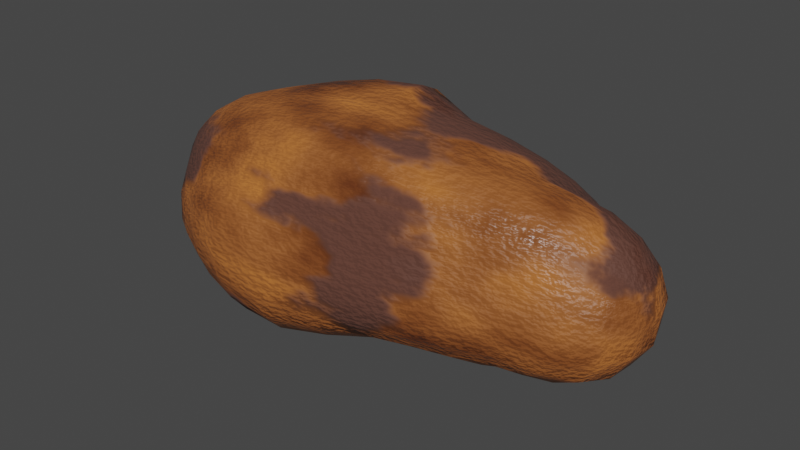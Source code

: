 # Source: Potato.blend  (saved by Blender 2.82.7; exported with 4.5.12 LTS)
import bpy
from mathutils import Matrix  # noqa: F401  (used for matrix-valued properties, if any)

bpy.ops.wm.read_factory_settings(use_empty=True)
scene = bpy.context.scene
scene.name = 'Scene'

# ---- collections
col_collection = bpy.data.collections.new('Collection'); scene.collection.children.link(col_collection)

# ---- images (referenced by path relative to the original .blend; pixels are not part of the script)
import os
ASSET_DIR = os.environ.get("B2B_ASSET_DIR", "")  # directory of the original .blend (textures are referenced by path, not embedded)
HERE = os.path.dirname(os.path.abspath(__file__))  # packed textures are extracted next to this script under _unpacked/

def load_image(name, relpath, width, height, colorspace="sRGB"):
    """Load a texture the original file referenced (path relative to the .blend, or extracted next to this script)."""
    p = next((c for c in (os.path.join(HERE, relpath), os.path.join(ASSET_DIR, relpath)) if relpath and os.path.exists(c)), "")
    if p:
        img = bpy.data.images.load(p, check_existing=True)
        img.name = name
    else:  # same state as the original file: an image datablock whose file is absent (Cycles renders it pink)
        img = bpy.data.images.new(name, width, height)
        img.source = "FILE"
        img.filepath = "//" + (relpath or name)
    img.colorspace_settings.name = colorspace
    return img
img_baking = load_image('Baking', 'PotatoTexture.png', 1024, 1024, 'sRGB')

# ---- materials (node trees are filled in below, after node groups)
mat_potatotexture = bpy.data.materials.new('PotatoTexture')
mat_potatotexture.alpha_threshold = 0.0
mat_potatotexture.line_color = (0.0, 0.0, 0.0, 1.0)

# ---- material node trees
mat_potatotexture.use_nodes = True; mat_potatotexture.node_tree.nodes.clear()
_N = mat_potatotexture.node_tree.nodes; _L = mat_potatotexture.node_tree.links
n0 = _N.new('ShaderNodeBump'); n0.name = 'Bump'; n0.location = (-40, -380)
n0.inputs[0].default_value = 0.2
n0.inputs[1].default_value = 1.0
n0.inputs[2].default_value = 1.0
n1 = _N.new('ShaderNodeBsdfPrincipled'); n1.name = 'Principled BSDF'; n1.location = (300, 320)
n1.distribution = 'GGX'
n1.subsurface_method = 'BURLEY'
n1.inputs[3].default_value = 1.45
n1.inputs[27].default_value = (0.0, 0.0, 0.0, 1.0)
n1.inputs[28].default_value = 1.0
n2 = _N.new('ShaderNodeOutputMaterial'); n2.name = 'Material Output'; n2.location = (620, 300)
n3 = _N.new('ShaderNodeMix'); n3.name = 'Mix.002'; n3.location = (-260, -380)
n3.data_type = 'RGBA'
n4 = _N.new('ShaderNodeMix'); n4.name = 'Mix.003'; n4.location = (-360, -680)
n4.data_type = 'RGBA'
n5 = _N.new('ShaderNodeTexNoise'); n5.name = 'Noise Texture.001'; n5.location = (-1520, -500)
n5.inputs[2].default_value = 2.3
n5.inputs[3].default_value = 5.4
n6 = _N.new('ShaderNodeValToRGB'); n6.name = 'ColorRamp.002'; n6.location = (-1200, -380)
n6.color_ramp.interpolation = 'EASE'
while len(n6.color_ramp.elements) > 1: n6.color_ramp.elements.remove(n6.color_ramp.elements[-1])
n6.color_ramp.elements[0].position = 0.3864; n6.color_ramp.elements[0].color = (0.0, 0.0, 0.0, 1.0)
_e = n6.color_ramp.elements.new(0.4409); _e.color = (1.0, 1.0, 1.0, 1.0)
n7 = _N.new('ShaderNodeTexNoise'); n7.name = 'Noise Texture'; n7.location = (-1800, 360)
n7.inputs[2].default_value = 3.4
n7.inputs[3].default_value = 3.6
n8 = _N.new('ShaderNodeValToRGB'); n8.name = 'ColorRamp'; n8.location = (-1580, 500)
while len(n8.color_ramp.elements) > 1: n8.color_ramp.elements.remove(n8.color_ramp.elements[-1])
n8.color_ramp.elements[0].position = 0.3182; n8.color_ramp.elements[0].color = (0.0, 0.0, 0.0, 1.0)
_e = n8.color_ramp.elements.new(0.6455); _e.color = (1.0, 1.0, 1.0, 1.0)
n9 = _N.new('ShaderNodeInvert'); n9.name = 'Invert'; n9.location = (-1180, 60)
n10 = _N.new('ShaderNodeValToRGB'); n10.name = 'ColorRamp.001'; n10.location = (-880, 40)
while len(n10.color_ramp.elements) > 1: n10.color_ramp.elements.remove(n10.color_ramp.elements[-1])
n10.color_ramp.elements[0].position = 0.03182; n10.color_ramp.elements[0].color = (0.0, 0.0, 0.0, 1.0)
_e = n10.color_ramp.elements.new(0.4773); _e.color = (1.0, 1.0, 1.0, 1.0)
n11 = _N.new('ShaderNodeMix'); n11.name = 'Mix'; n11.location = (-440, 340)
n11.data_type = 'RGBA'
n11.inputs[6].default_value = (0.04387, 0.00909, 0.005991, 1.0)
n11.inputs[7].default_value = (0.5878, 0.1867, 0.04225, 1.0)
n12 = _N.new('ShaderNodeTexNoise'); n12.name = 'Noise Texture.002'; n12.location = (-640, -740)
n12.inputs[2].default_value = 58.3
n12.inputs[3].default_value = 2.1
n13 = _N.new('ShaderNodeMix'); n13.name = 'Mix.001'; n13.location = (-500, 120)
n13.data_type = 'RGBA'
n14 = _N.new('ShaderNodeMix'); n14.name = 'Mix.004'; n14.location = (-40, 300)
n14.data_type = 'RGBA'
n14.inputs[7].default_value = (0.1057, 0.03996, 0.02631, 1.0)
n15 = _N.new('ShaderNodeInvert'); n15.name = 'Invert.002'; n15.location = (-780, -380)
n16 = _N.new('ShaderNodeTexImage'); n16.name = 'Image Texture'; n16.location = (-1580, -180)
n16.image = img_baking
_L.new(n7.outputs[1], n8.inputs[0])
_L.new(n8.outputs[0], n11.inputs[0])
_L.new(n11.outputs[2], n14.inputs[6])
_L.new(n13.outputs[2], n1.inputs[2])
_L.new(n8.outputs[0], n9.inputs[1])
_L.new(n9.outputs[0], n10.inputs[0])
_L.new(n10.outputs[0], n13.inputs[7])
_L.new(n8.outputs[0], n13.inputs[0])
_L.new(n0.outputs[0], n1.inputs[5])
_L.new(n5.outputs[0], n6.inputs[0])
_L.new(n3.outputs[2], n0.inputs[3])
_L.new(n6.outputs[0], n15.inputs[1])
_L.new(n1.outputs[0], n2.inputs[0])
_L.new(n15.outputs[0], n3.inputs[7])
_L.new(n4.outputs[2], n3.inputs[6])
_L.new(n12.outputs[1], n4.inputs[6])
_L.new(n15.outputs[0], n13.inputs[6])
_L.new(n14.outputs[2], n1.inputs[0])
_L.new(n15.outputs[0], n14.inputs[0])
n2.is_active_output = True

# ---- world
world_world = bpy.data.worlds.new('World'); scene.world = world_world
world_world.use_nodes = True; world_world.node_tree.nodes.clear()
_N = world_world.node_tree.nodes; _L = world_world.node_tree.links
n0 = _N.new('ShaderNodeOutputWorld'); n0.name = 'World Output'; n0.location = (300, 300)
n1 = _N.new('ShaderNodeBackground'); n1.name = 'Background'; n1.location = (10, 300)
n1.inputs[0].default_value = (0.05088, 0.05088, 0.05088, 1.0)
_L.new(n1.outputs[0], n0.inputs[0])
n0.is_active_output = True
world_world.color = (0.05088, 0.05088, 0.05088)
world_world.use_sun_shadow = False
world_world.sun_shadow_jitter_overblur = 0.0

# ---- meshes
me_cube = bpy.data.meshes.new('Cube')
me_cube.from_pydata([(0.7989, 0.2869, 0.2869), (0.7989, 0.2869, -0.2869), (0.8118, -0.3147, 0.3147), (0.8113, -0.3137, -0.3137), (-0.6665, 0.2869, 0.2869), (-0.7005, 0.3603, -0.3603), (-0.6665, -0.2869, 0.2869), (-0.7154, -0.3923, -0.3923), (-0.7573, 0.3063, -0.3918), (-0.8226, 0.2246, -0.435), (-0.8732, 0.1215, -0.4751), (-0.8922, 3.26e-09, -0.4904), (-0.8753, -0.1226, -0.4795), (-0.8314, -0.2341, -0.454), (-0.7707, -0.3282, -0.4209), (0.6821, 0.3103, -0.3103), (0.5033, 0.3359, -0.3359), (0.2922, 0.3541, -0.3541), (0.06622, 0.3667, -0.3667), (-0.1661, 0.4075, -0.4075), (-0.3879, 0.4097, -0.4097), (-0.5754, 0.3841, -0.3841), (0.849, 0.304, 0.2402), (0.9031, 0.323, 0.1689), (0.9413, 0.3362, 0.08613), (0.9554, 0.3409, -4.657e-10), (0.9413, 0.3362, -0.08613), (0.9031, 0.323, -0.1689), (0.849, 0.304, -0.2402), (-0.7679, -0.4148, -0.3236), (-0.8185, -0.4261, -0.2202), (-0.8451, -0.4143, -0.106), (-0.8438, -0.3859, -2.328e-09), (-0.8116, -0.342, 0.08761), (-0.7707, -0.323, 0.1689), (-0.7165, -0.304, 0.2402), (0.8604, -0.3286, 0.2587), (0.9129, -0.3441, 0.1794), (0.9529, -0.3613, 0.09251), (0.9758, -0.385, 9.313e-10), (0.9695, -0.3971, -0.1016), (0.9295, -0.3798, -0.1972), (0.8678, -0.3446, -0.2708), (-0.7183, 0.3079, 0.2432), (-0.7875, 0.3592, 0.1869), (-0.8469, 0.4182, 0.107), (-0.8744, 0.4519, -2.328e-09), (-0.8605, 0.4476, -0.1145), (-0.8162, 0.4211, -0.2177), (-0.7553, 0.3877, -0.3032), (0.6889, -0.3297, 0.3297), (0.5033, -0.3359, 0.3359), (0.2922, -0.3541, 0.3541), (0.06622, -0.3609, 0.3609), (-0.1598, -0.3541, 0.3541), (-0.3709, -0.3359, 0.3359), (-0.5497, -0.3103, 0.3103), (0.849, 0.2402, 0.304), (0.9031, 0.1689, 0.323), (0.9413, 0.08613, 0.3362), (0.9721, 4.191e-09, 0.377), (0.9678, -0.1007, 0.3933), (0.9294, -0.1971, 0.3797), (0.868, -0.2711, 0.3451), (-0.5897, -0.4249, -0.4249), (-0.3992, -0.4585, -0.4585), (-0.1729, -0.4649, -0.4649), (0.06622, -0.4242, -0.4242), (0.2942, -0.3704, -0.3704), (0.5044, -0.3407, -0.3407), (0.6882, -0.3276, -0.3276), (-0.7165, -0.2402, 0.304), (-0.7707, -0.1689, 0.323), (-0.8089, -0.08613, 0.3362), (-0.8229, 3.725e-09, 0.3409), (-0.8089, 0.08613, 0.3362), (-0.7707, 0.1689, 0.323), (-0.7165, 0.2402, 0.304), (-0.553, 0.3196, 0.3196), (-0.378, 0.3667, 0.3667), (-0.165, 0.3981, 0.3981), (0.06622, 0.401, 0.401), (0.2922, 0.3541, 0.3541), (0.5033, 0.3359, 0.3359), (0.6821, 0.3103, 0.3103), (0.8613, -0.2602, -0.3305), (0.9179, -0.1847, -0.3548), (0.9576, -0.09507, -0.3713), (0.966, 4.191e-09, -0.3639), (0.9413, 0.08613, -0.3362), (0.9031, 0.1689, -0.323), (0.849, 0.2402, -0.304), (0.7009, 0.2521, 0.3516), (0.5128, 0.2694, 0.3871), (0.2966, 0.2846, 0.4119), (0.06622, 0.3311, 0.4862), (-0.1699, 0.321, 0.4704), (-0.3871, 0.2912, 0.4213), (-0.5685, 0.2521, 0.3516), (0.7355, 0.1771, 0.3814), (0.5326, 0.1882, 0.4243), (0.3062, 0.201, 0.4601), (0.06622, 0.2289, 0.5345), (-0.178, 0.219, 0.5084), (-0.4055, 0.1997, 0.4539), (-0.6031, 0.1771, 0.3814), (0.7637, 0.09067, 0.4001), (0.5507, 0.09638, 0.4473), (0.3142, 0.1013, 0.476), (0.06622, 0.1121, 0.5358), (-0.1843, 0.1069, 0.5076), (-0.4215, 0.0999, 0.4659), (-0.6313, 0.09067, 0.4001), (0.775, 4.366e-09, 0.4066), (0.5584, 1.071e-08, 0.455), (0.3181, 1.263e-08, 0.4845), (0.06622, 1.723e-08, 0.5089), (-0.1857, 1.153e-08, 0.4846), (-0.427, 4.657e-09, 0.4612), (-0.6426, 3.26e-09, 0.4066), (0.7671, -0.09315, 0.4119), (0.5507, -0.09638, 0.4473), (0.3142, -0.1013, 0.476), (0.06622, -0.1035, 0.4857), (-0.1818, -0.1013, 0.476), (-0.4182, -0.09638, 0.4473), (-0.6313, -0.09067, 0.4001), (0.7446, -0.1902, 0.4123), (0.5326, -0.1882, 0.4243), (0.3054, -0.1975, 0.4508), (0.06622, -0.2015, 0.4597), (-0.173, -0.1975, 0.4508), (-0.4002, -0.1882, 0.4243), (-0.6031, -0.1771, 0.3814), (0.7104, -0.2724, 0.3822), (0.5128, -0.2694, 0.3871), (0.2964, -0.2832, 0.4097), (0.06622, -0.2887, 0.4177), (-0.164, -0.2832, 0.4097), (-0.3804, -0.2694, 0.3871), (-0.5685, -0.2521, 0.3516), (0.713, -0.3909, -0.2782), (0.7508, -0.4332, -0.1989), (0.7765, -0.4444, -0.1), (0.7802, -0.4247, 2.328e-10), (0.7637, -0.4001, 0.09067), (0.7362, -0.3839, 0.1782), (0.7049, -0.3644, 0.2605), (0.5195, -0.4212, -0.2911), (0.5422, -0.4774, -0.2088), (0.5591, -0.4959, -0.1056), (0.5621, -0.4767, 0.0), (0.5507, -0.4473, 0.09638), (0.5326, -0.4243, 0.1882), (0.5128, -0.3871, 0.2694), (0.3009, -0.4559, -0.312), (0.3111, -0.5154, -0.2216), (0.319, -0.5352, -0.1118), (0.3206, -0.5154, 3.609e-09), (0.3142, -0.476, 0.1013), (0.3054, -0.4508, 0.1975), (0.2964, -0.4097, 0.2832), (0.06622, -0.5064, -0.3436), (0.06622, -0.5571, -0.2372), (0.06622, -0.5677, -0.1176), (0.06622, -0.5435, 4.657e-09), (0.06622, -0.4866, 0.1037), (0.06622, -0.4597, 0.2015), (0.06622, -0.4177, 0.2887), (-0.1775, -0.5484, -0.3697), (-0.1857, -0.5963, -0.2517), (-0.1922, -0.6041, -0.1239), (-0.1934, -0.5804, 3.667e-09), (-0.1854, -0.521, 0.1093), (-0.173, -0.4508, 0.1975), (-0.164, -0.4097, 0.2832), (-0.4096, -0.5367, -0.3647), (-0.4285, -0.5812, -0.2491), (-0.4429, -0.59, -0.1233), (-0.4455, -0.5703, -2.328e-09), (-0.4301, -0.5158, 0.1093), (-0.4023, -0.4357, 0.1926), (-0.3804, -0.3871, 0.2694), (-0.6093, -0.4841, -0.3402), (-0.6419, -0.5126, -0.2324), (-0.6634, -0.5113, -0.1141), (-0.666, -0.4884, -3.783e-09), (-0.6433, -0.4416, 0.09942), (-0.6031, -0.3814, 0.1771), (-0.5685, -0.3516, 0.2521), (-0.8893, -0.3387, -0.3387), (-0.9586, -0.3365, -0.2238), (-0.981, -0.3101, -0.1018), (-0.9706, -0.2776, -1.63e-09), (-0.9426, -0.2585, 0.08434), (-0.8965, -0.2511, 0.1674), (-0.8222, -0.2423, 0.2423), (-0.9765, -0.2401, -0.3611), (-1.048, -0.224, -0.224), (-1.056, -0.1909, -0.09367), (-1.05, -0.1739, 0.0), (-1.033, -0.1726, 0.08442), (-0.983, -0.1698, 0.1698), (-0.8965, -0.1674, 0.2511), (-1.028, -0.1233, -0.3736), (-1.09, -0.1075, -0.2181), (-1.084, -0.08514, -0.08514), (-1.1, -0.08566, 5.472e-09), (-1.084, -0.08514, 0.08514), (-1.033, -0.08442, 0.1726), (-0.9426, -0.08434, 0.2585), (-1.048, 3.085e-09, -0.3803), (-1.104, 4.657e-10, -0.2165), (-1.1, -5.18e-09, -0.08566), (-1.116, -6.054e-09, 6.519e-09), (-1.1, -3.958e-09, 0.08566), (-1.05, 0.0, 0.1739), (-0.9584, -1.339e-09, 0.2613), (-1.031, 0.1244, -0.3769), (-1.098, 0.1107, -0.2245), (-1.09, 0.08706, -0.08706), (-1.1, 0.08566, 3.667e-09), (-1.084, 0.08514, 0.08514), (-1.033, 0.08442, 0.1726), (-0.9426, 0.08434, 0.2585), (-0.9734, 0.2373, -0.3569), (-1.056, 0.2314, -0.2314), (-1.079, 0.2094, -0.103), (-1.067, 0.1873, -2.328e-09), (-1.033, 0.1726, 0.08442), (-0.983, 0.1698, 0.1698), (-0.8965, 0.1674, 0.2511), (-0.8813, 0.3271, -0.3271), (-0.9652, 0.3455, -0.2298), (-1.009, 0.3475, -0.1144), (-1.015, 0.3363, -3.783e-09), (-0.9786, 0.3069, 0.1007), (-0.9054, 0.2633, 0.1755), (-0.8222, 0.2423, 0.2423), (-0.596, 0.3113, -0.4407), (-0.3978, 0.3261, -0.4761), (-0.1702, 0.3232, -0.4739), (0.06622, 0.2895, -0.4189), (0.2964, 0.2832, -0.4097), (0.5128, 0.2694, -0.3871), (0.7009, 0.2521, -0.3516), (-0.6339, 0.2211, -0.4859), (-0.4187, 0.2281, -0.5271), (-0.1799, 0.2272, -0.5304), (0.06622, 0.2038, -0.4661), (0.3054, 0.1975, -0.4508), (0.5326, 0.1882, -0.4243), (0.7355, 0.1771, -0.3814), (-0.6663, 0.1162, -0.5214), (-0.4383, 0.1183, -0.5633), (-0.1897, 0.1184, -0.5728), (0.06622, 0.1066, -0.5039), (0.3142, 0.1013, -0.476), (0.5507, 0.09638, -0.4473), (0.7637, 0.09067, -0.4001), (-0.6799, 6.228e-09, -0.5368), (-0.447, 6.985e-09, -0.5791), (-0.1942, 1.263e-08, -0.5908), (0.06622, 1.35e-08, -0.5204), (0.3181, 1.153e-08, -0.4845), (0.5584, 4.657e-09, -0.455), (0.775, 3.318e-09, -0.4066), (-0.6695, -0.1185, -0.5322), (-0.4406, -0.1208, -0.5768), (-0.1909, -0.121, -0.5873), (0.06622, -0.1091, -0.5183), (0.3142, -0.1013, -0.476), (0.5507, -0.09638, -0.4473), (0.7637, -0.09067, -0.4001), (-0.6425, -0.2333, -0.5148), (-0.4248, -0.2411, -0.5606), (-0.1833, -0.2417, -0.5693), (0.06622, -0.2181, -0.5051), (0.3054, -0.1975, -0.4508), (0.5326, -0.1882, -0.4243), (0.7355, -0.1771, -0.3814), (-0.6083, -0.338, -0.4807), (-0.407, -0.3561, -0.5232), (-0.1758, -0.3586, -0.5306), (0.06622, -0.3247, -0.4759), (0.2964, -0.2832, -0.4097), (0.5128, -0.2694, -0.3871), (0.7014, -0.253, -0.353), (0.9546, 0.2423, -0.2423), (1.029, 0.2511, -0.1674), (1.083, 0.2697, -0.08815), (1.097, 0.2702, -3.842e-09), (1.075, 0.2585, 0.08434), (1.029, 0.2511, 0.1674), (0.9546, 0.2423, 0.2423), (1.037, 0.1751, -0.2627), (1.156, 0.2041, -0.2041), (1.232, 0.2256, -0.1113), (1.252, 0.229, -1.024e-08), (1.217, 0.214, 0.1054), (1.141, 0.191, 0.191), (1.029, 0.1674, 0.2511), (1.115, 0.1025, -0.3123), (1.254, 0.1202, -0.2432), (1.339, 0.1316, -0.1316), (1.358, 0.1322, -7.625e-09), (1.318, 0.1235, 0.1235), (1.232, 0.1115, 0.226), (1.105, 0.09796, 0.2988), (1.154, 4.366e-09, -0.3455), (1.298, 1.071e-08, -0.2654), (1.382, 8.906e-09, -0.1411), (1.398, 1.35e-08, -6.985e-09), (1.357, 7.8e-09, 0.1316), (1.273, 4.657e-09, 0.2457), (1.144, 3.318e-09, 0.3318), (1.142, -0.1149, -0.349), (1.283, -0.1322, -0.2669), (1.364, -0.1412, -0.1412), (1.378, -0.1397, -5.472e-09), (1.34, -0.1319, 0.1319), (1.261, -0.1232, 0.2492), (1.136, -0.1122, 0.341), (1.085, -0.218, -0.3276), (1.213, -0.2515, -0.2515), (1.288, -0.2705, -0.134), (1.301, -0.2677, -6.519e-09), (1.265, -0.2523, 0.1248), (1.193, -0.2352, 0.2352), (1.081, -0.2151, 0.3233), (0.9901, -0.2933, -0.2933), (1.089, -0.3341, -0.2222), (1.149, -0.358, -0.118), (1.159, -0.3526, -1.979e-09), (1.129, -0.3312, 0.1089), (1.071, -0.3095, 0.206), (0.9856, -0.2868, 0.2868), (-0.5948, 0.437, -0.3089), (-0.6308, 0.4753, -0.2166), (-0.6605, 0.5013, -0.112), (-0.6721, 0.5096, -1.63e-09), (-0.6556, 0.4841, 0.1084), (-0.6182, 0.4325, 0.1986), (-0.5761, 0.3764, 0.2685), (-0.3977, 0.4759, -0.326), (-0.4179, 0.5226, -0.2263), (-0.4359, 0.5494, -0.1156), (-0.4428, 0.5543, 0.0), (-0.4323, 0.5286, 0.1117), (-0.4105, 0.4812, 0.2103), (-0.3882, 0.427, 0.2948), (-0.171, 0.4814, -0.3279), (-0.1808, 0.5405, -0.231), (-0.1899, 0.575, -0.1188), (-0.1929, 0.5752, 5.413e-09), (-0.1872, 0.542, 0.113), (-0.177, 0.4969, 0.2147), (-0.168, 0.4513, 0.3091), (0.06622, 0.4398, -0.3024), (0.06622, 0.5041, -0.2177), (0.06622, 0.544, -0.1135), (0.06622, 0.5433, 6.054e-09), (0.06622, 0.5094, 0.1076), (0.06622, 0.4726, 0.2062), (0.06622, 0.4409, 0.3031), (0.2964, 0.4097, -0.2832), (0.3054, 0.4508, -0.1975), (0.3142, 0.476, -0.1013), (0.3181, 0.4845, 1.979e-09), (0.3142, 0.476, 0.1013), (0.3054, 0.4508, 0.1975), (0.2964, 0.4097, 0.2832), (0.5128, 0.3871, -0.2694), (0.5326, 0.4243, -0.1882), (0.5507, 0.4473, -0.09638), (0.5584, 0.455, -2.794e-09), (0.5507, 0.4473, 0.09638), (0.5326, 0.4243, 0.1882), (0.5128, 0.3871, 0.2694), (0.7009, 0.3516, -0.2521), (0.7355, 0.3814, -0.1771), (0.7637, 0.4001, -0.09067), (0.775, 0.4066, -2.154e-09), (0.7637, 0.4001, 0.09067), (0.7355, 0.3814, 0.1771), (0.7009, 0.3516, 0.2521)], [], [(92, 93, 100, 99), (93, 94, 101, 100), (94, 95, 102, 101), (95, 96, 103, 102), (96, 97, 104, 103), (97, 98, 105, 104), (99, 100, 107, 106), (100, 101, 108, 107), (101, 102, 109, 108), (102, 103, 110, 109), (103, 104, 111, 110), (104, 105, 112, 111), (106, 107, 114, 113), (107, 108, 115, 114), (108, 109, 116, 115), (109, 110, 117, 116), (110, 111, 118, 117), (111, 112, 119, 118), (113, 114, 121, 120), (114, 115, 122, 121), (115, 116, 123, 122), (116, 117, 124, 123), (117, 118, 125, 124), (118, 119, 126, 125), (120, 121, 128, 127), (121, 122, 129, 128), (122, 123, 130, 129), (123, 124, 131, 130), (124, 125, 132, 131), (125, 126, 133, 132), (127, 128, 135, 134), (128, 129, 136, 135), (129, 130, 137, 136), (130, 131, 138, 137), (131, 132, 139, 138), (132, 133, 140, 139), (0, 84, 92, 57), (84, 83, 93, 92), (83, 82, 94, 93), (82, 81, 95, 94), (81, 80, 96, 95), (80, 79, 97, 96), (79, 78, 98, 97), (78, 4, 77, 98), (98, 77, 76, 105), (105, 76, 75, 112), (112, 75, 74, 119), (119, 74, 73, 126), (126, 73, 72, 133), (133, 72, 71, 140), (140, 71, 6, 56), (139, 140, 56, 55), (138, 139, 55, 54), (137, 138, 54, 53), (136, 137, 53, 52), (135, 136, 52, 51), (134, 135, 51, 50), (63, 134, 50, 2), (62, 127, 134, 63), (61, 120, 127, 62), (60, 113, 120, 61), (59, 106, 113, 60), (58, 99, 106, 59), (57, 92, 99, 58), (141, 142, 149, 148), (142, 143, 150, 149), (143, 144, 151, 150), (144, 145, 152, 151), (145, 146, 153, 152), (146, 147, 154, 153), (148, 149, 156, 155), (149, 150, 157, 156), (150, 151, 158, 157), (151, 152, 159, 158), (152, 153, 160, 159), (153, 154, 161, 160), (155, 156, 163, 162), (156, 157, 164, 163), (157, 158, 165, 164), (158, 159, 166, 165), (159, 160, 167, 166), (160, 161, 168, 167), (162, 163, 170, 169), (163, 164, 171, 170), (164, 165, 172, 171), (165, 166, 173, 172), (166, 167, 174, 173), (167, 168, 175, 174), (169, 170, 177, 176), (170, 171, 178, 177), (171, 172, 179, 178), (172, 173, 180, 179), (173, 174, 181, 180), (174, 175, 182, 181), (176, 177, 184, 183), (177, 178, 185, 184), (178, 179, 186, 185), (179, 180, 187, 186), (180, 181, 188, 187), (181, 182, 189, 188), (3, 42, 141, 70), (42, 41, 142, 141), (41, 40, 143, 142), (40, 39, 144, 143), (39, 38, 145, 144), (38, 37, 146, 145), (37, 36, 147, 146), (36, 2, 50, 147), (147, 50, 51, 154), (154, 51, 52, 161), (161, 52, 53, 168), (168, 53, 54, 175), (175, 54, 55, 182), (182, 55, 56, 189), (189, 56, 6, 35), (188, 189, 35, 34), (187, 188, 34, 33), (186, 187, 33, 32), (185, 186, 32, 31), (184, 185, 31, 30), (183, 184, 30, 29), (64, 183, 29, 7), (65, 176, 183, 64), (66, 169, 176, 65), (67, 162, 169, 66), (68, 155, 162, 67), (69, 148, 155, 68), (70, 141, 148, 69), (190, 191, 198, 197), (191, 192, 199, 198), (192, 193, 200, 199), (193, 194, 201, 200), (194, 195, 202, 201), (195, 196, 203, 202), (197, 198, 205, 204), (198, 199, 206, 205), (199, 200, 207, 206), (200, 201, 208, 207), (201, 202, 209, 208), (202, 203, 210, 209), (204, 205, 212, 211), (205, 206, 213, 212), (206, 207, 214, 213), (207, 208, 215, 214), (208, 209, 216, 215), (209, 210, 217, 216), (211, 212, 219, 218), (212, 213, 220, 219), (213, 214, 221, 220), (214, 215, 222, 221), (215, 216, 223, 222), (216, 217, 224, 223), (218, 219, 226, 225), (219, 220, 227, 226), (220, 221, 228, 227), (221, 222, 229, 228), (222, 223, 230, 229), (223, 224, 231, 230), (225, 226, 233, 232), (226, 227, 234, 233), (227, 228, 235, 234), (228, 229, 236, 235), (229, 230, 237, 236), (230, 231, 238, 237), (7, 29, 190, 14), (29, 30, 191, 190), (30, 31, 192, 191), (31, 32, 193, 192), (32, 33, 194, 193), (33, 34, 195, 194), (34, 35, 196, 195), (35, 6, 71, 196), (196, 71, 72, 203), (203, 72, 73, 210), (210, 73, 74, 217), (217, 74, 75, 224), (224, 75, 76, 231), (231, 76, 77, 238), (238, 77, 4, 43), (237, 238, 43, 44), (236, 237, 44, 45), (235, 236, 45, 46), (234, 235, 46, 47), (233, 234, 47, 48), (232, 233, 48, 49), (8, 232, 49, 5), (9, 225, 232, 8), (10, 218, 225, 9), (11, 211, 218, 10), (12, 204, 211, 11), (13, 197, 204, 12), (14, 190, 197, 13), (239, 240, 247, 246), (240, 241, 248, 247), (241, 242, 249, 248), (242, 243, 250, 249), (243, 244, 251, 250), (244, 245, 252, 251), (246, 247, 254, 253), (247, 248, 255, 254), (248, 249, 256, 255), (249, 250, 257, 256), (250, 251, 258, 257), (251, 252, 259, 258), (253, 254, 261, 260), (254, 255, 262, 261), (255, 256, 263, 262), (256, 257, 264, 263), (257, 258, 265, 264), (258, 259, 266, 265), (260, 261, 268, 267), (261, 262, 269, 268), (262, 263, 270, 269), (263, 264, 271, 270), (264, 265, 272, 271), (265, 266, 273, 272), (267, 268, 275, 274), (268, 269, 276, 275), (269, 270, 277, 276), (270, 271, 278, 277), (271, 272, 279, 278), (272, 273, 280, 279), (274, 275, 282, 281), (275, 276, 283, 282), (276, 277, 284, 283), (277, 278, 285, 284), (278, 279, 286, 285), (279, 280, 287, 286), (5, 21, 239, 8), (21, 20, 240, 239), (20, 19, 241, 240), (19, 18, 242, 241), (18, 17, 243, 242), (17, 16, 244, 243), (16, 15, 245, 244), (15, 1, 91, 245), (245, 91, 90, 252), (252, 90, 89, 259), (259, 89, 88, 266), (266, 88, 87, 273), (273, 87, 86, 280), (280, 86, 85, 287), (287, 85, 3, 70), (286, 287, 70, 69), (285, 286, 69, 68), (284, 285, 68, 67), (283, 284, 67, 66), (282, 283, 66, 65), (281, 282, 65, 64), (14, 281, 64, 7), (13, 274, 281, 14), (12, 267, 274, 13), (11, 260, 267, 12), (10, 253, 260, 11), (9, 246, 253, 10), (8, 239, 246, 9), (288, 289, 296, 295), (289, 290, 297, 296), (290, 291, 298, 297), (291, 292, 299, 298), (292, 293, 300, 299), (293, 294, 301, 300), (295, 296, 303, 302), (296, 297, 304, 303), (297, 298, 305, 304), (298, 299, 306, 305), (299, 300, 307, 306), (300, 301, 308, 307), (302, 303, 310, 309), (303, 304, 311, 310), (304, 305, 312, 311), (305, 306, 313, 312), (306, 307, 314, 313), (307, 308, 315, 314), (309, 310, 317, 316), (310, 311, 318, 317), (311, 312, 319, 318), (312, 313, 320, 319), (313, 314, 321, 320), (314, 315, 322, 321), (316, 317, 324, 323), (317, 318, 325, 324), (318, 319, 326, 325), (319, 320, 327, 326), (320, 321, 328, 327), (321, 322, 329, 328), (323, 324, 331, 330), (324, 325, 332, 331), (325, 326, 333, 332), (326, 327, 334, 333), (327, 328, 335, 334), (328, 329, 336, 335), (1, 28, 288, 91), (28, 27, 289, 288), (27, 26, 290, 289), (26, 25, 291, 290), (25, 24, 292, 291), (24, 23, 293, 292), (23, 22, 294, 293), (22, 0, 57, 294), (294, 57, 58, 301), (301, 58, 59, 308), (308, 59, 60, 315), (315, 60, 61, 322), (322, 61, 62, 329), (329, 62, 63, 336), (336, 63, 2, 36), (335, 336, 36, 37), (334, 335, 37, 38), (333, 334, 38, 39), (332, 333, 39, 40), (331, 332, 40, 41), (330, 331, 41, 42), (85, 330, 42, 3), (86, 323, 330, 85), (87, 316, 323, 86), (88, 309, 316, 87), (89, 302, 309, 88), (90, 295, 302, 89), (91, 288, 295, 90), (337, 338, 345, 344), (338, 339, 346, 345), (339, 340, 347, 346), (340, 341, 348, 347), (341, 342, 349, 348), (342, 343, 350, 349), (344, 345, 352, 351), (345, 346, 353, 352), (346, 347, 354, 353), (347, 348, 355, 354), (348, 349, 356, 355), (349, 350, 357, 356), (351, 352, 359, 358), (352, 353, 360, 359), (353, 354, 361, 360), (354, 355, 362, 361), (355, 356, 363, 362), (356, 357, 364, 363), (358, 359, 366, 365), (359, 360, 367, 366), (360, 361, 368, 367), (361, 362, 369, 368), (362, 363, 370, 369), (363, 364, 371, 370), (365, 366, 373, 372), (366, 367, 374, 373), (367, 368, 375, 374), (368, 369, 376, 375), (369, 370, 377, 376), (370, 371, 378, 377), (372, 373, 380, 379), (373, 374, 381, 380), (374, 375, 382, 381), (375, 376, 383, 382), (376, 377, 384, 383), (377, 378, 385, 384), (5, 49, 337, 21), (49, 48, 338, 337), (48, 47, 339, 338), (47, 46, 340, 339), (46, 45, 341, 340), (45, 44, 342, 341), (44, 43, 343, 342), (43, 4, 78, 343), (343, 78, 79, 350), (350, 79, 80, 357), (357, 80, 81, 364), (364, 81, 82, 371), (371, 82, 83, 378), (378, 83, 84, 385), (385, 84, 0, 22), (384, 385, 22, 23), (383, 384, 23, 24), (382, 383, 24, 25), (381, 382, 25, 26), (380, 381, 26, 27), (379, 380, 27, 28), (15, 379, 28, 1), (16, 372, 379, 15), (17, 365, 372, 16), (18, 358, 365, 17), (19, 351, 358, 18), (20, 344, 351, 19), (21, 337, 344, 20)])
me_cube.polygons.foreach_set('use_smooth', [True] * 384)
_uv = me_cube.uv_layers.new(name='UVMap')
_uv.uv.foreach_set('vector', [0.8497, 0.8673, 0.905, 0.8845, 0.8912, 0.909, 0.8318, 0.8867, 0.905, 0.8845, 0.9711, 0.9015, 0.9601, 0.9306, 0.8912, 0.909, 0.4485, 0.976, 0.4454, 0.8976, 0.4782, 0.8956, 0.4825, 0.9765, 0.4454, 0.8976, 0.4398, 0.8304, 0.4714, 0.8231, 0.4782, 0.8956, 0.4398, 0.8304, 0.4298, 0.7657, 0.457, 0.753, 0.4714, 0.8231, 0.4298, 0.7657, 0.4154, 0.7084, 0.4359, 0.6904, 0.457, 0.753, 0.8318, 0.8867, 0.8912, 0.909, 0.8759, 0.9349, 0.8132, 0.9084, 0.8912, 0.909, 0.9601, 0.9306, 0.9471, 0.9603, 0.8759, 0.9349, 0.4825, 0.9765, 0.4782, 0.8956, 0.5142, 0.8938, 0.5177, 0.9783, 0.4782, 0.8956, 0.4714, 0.8231, 0.5054, 0.8138, 0.5142, 0.8938, 0.4714, 0.8231, 0.457, 0.753, 0.4858, 0.7381, 0.5054, 0.8138, 0.457, 0.753, 0.4359, 0.6904, 0.4588, 0.6708, 0.4858, 0.7381, 0.8132, 0.9084, 0.8759, 0.9349, 0.8621, 0.9625, 0.7975, 0.9327, 0.8759, 0.9349, 0.9471, 0.9603, 0.9345, 0.9905, 0.8621, 0.9625, 0.5177, 0.9783, 0.5142, 0.8938, 0.553, 0.8917, 0.553, 0.9794, 0.5142, 0.8938, 0.5054, 0.8138, 0.541, 0.8048, 0.553, 0.8917, 0.5054, 0.8138, 0.4858, 0.7381, 0.5168, 0.7243, 0.541, 0.8048, 0.4858, 0.7381, 0.4588, 0.6708, 0.485, 0.6533, 0.5168, 0.7243, 0.7324, 0.0606, 0.8024, 0.03447, 0.815, 0.06428, 0.7473, 0.08785, 0.8024, 0.03447, 0.8798, 0.009489, 0.8911, 0.04171, 0.815, 0.06428, 0.0001876, 0.4708, 0.006435, 0.3843, 0.0424, 0.3886, 0.03504, 0.4723, 0.006435, 0.3843, 0.02084, 0.2983, 0.05428, 0.3066, 0.0424, 0.3886, 0.02084, 0.2983, 0.04236, 0.2176, 0.07288, 0.2304, 0.05428, 0.3066, 0.04236, 0.2176, 0.07265, 0.1468, 0.09869, 0.1638, 0.07288, 0.2304, 0.7473, 0.08785, 0.815, 0.06428, 0.8296, 0.09247, 0.7655, 0.1136, 0.815, 0.06428, 0.8911, 0.04171, 0.9029, 0.07302, 0.8296, 0.09247, 0.03504, 0.4723, 0.0424, 0.3886, 0.07599, 0.3923, 0.06924, 0.4722, 0.0424, 0.3886, 0.05428, 0.3066, 0.08566, 0.3153, 0.07599, 0.3923, 0.05428, 0.3066, 0.07288, 0.2304, 0.1006, 0.2444, 0.08566, 0.3153, 0.07288, 0.2304, 0.09869, 0.1638, 0.1213, 0.1831, 0.1006, 0.2444, 0.7655, 0.1136, 0.8296, 0.09247, 0.8431, 0.1192, 0.7836, 0.1358, 0.8296, 0.09247, 0.9029, 0.07302, 0.9132, 0.1032, 0.8431, 0.1192, 0.06924, 0.4722, 0.07599, 0.3923, 0.1075, 0.3952, 0.102, 0.4716, 0.07599, 0.3923, 0.08566, 0.3153, 0.1149, 0.3227, 0.1075, 0.3952, 0.08566, 0.3153, 0.1006, 0.2444, 0.1261, 0.2567, 0.1149, 0.3227, 0.1006, 0.2444, 0.1213, 0.1831, 0.1413, 0.201, 0.1261, 0.2567, 0.8263, 0.8397, 0.8608, 0.8483, 0.8497, 0.8673, 0.8075, 0.8485, 0.8608, 0.8483, 0.914, 0.8603, 0.905, 0.8845, 0.8497, 0.8673, 0.914, 0.8603, 0.9787, 0.8736, 0.9711, 0.9015, 0.905, 0.8845, 0.4171, 0.9758, 0.4139, 0.9007, 0.4454, 0.8976, 0.4485, 0.976, 0.4139, 0.9007, 0.4095, 0.8346, 0.4398, 0.8304, 0.4454, 0.8976, 0.4095, 0.8346, 0.4034, 0.7729, 0.4298, 0.7657, 0.4398, 0.8304, 0.4034, 0.7729, 0.3954, 0.7193, 0.4154, 0.7084, 0.4298, 0.7657, 0.3954, 0.7193, 0.3878, 0.6845, 0.3966, 0.6657, 0.4154, 0.7084, 0.4154, 0.7084, 0.3966, 0.6657, 0.4101, 0.6413, 0.4359, 0.6904, 0.4359, 0.6904, 0.4101, 0.6413, 0.4271, 0.6171, 0.4588, 0.6708, 0.4588, 0.6708, 0.4271, 0.6171, 0.4485, 0.5958, 0.485, 0.6533, 0.07265, 0.1468, 0.1086, 0.08966, 0.1299, 0.1107, 0.09869, 0.1638, 0.09869, 0.1638, 0.1299, 0.1107, 0.1468, 0.1347, 0.1213, 0.1831, 0.1213, 0.1831, 0.1468, 0.1347, 0.1602, 0.1589, 0.1413, 0.201, 0.1413, 0.201, 0.1602, 0.1589, 0.1688, 0.1777, 0.1603, 0.2117, 0.1261, 0.2567, 0.1413, 0.201, 0.1603, 0.2117, 0.1504, 0.2642, 0.1149, 0.3227, 0.1261, 0.2567, 0.1504, 0.2642, 0.1423, 0.3273, 0.1075, 0.3952, 0.1149, 0.3227, 0.1423, 0.3273, 0.1369, 0.3973, 0.102, 0.4716, 0.1075, 0.3952, 0.1369, 0.3973, 0.1329, 0.4722, 0.8431, 0.1192, 0.9132, 0.1032, 0.9205, 0.1323, 0.852, 0.1451, 0.7836, 0.1358, 0.8431, 0.1192, 0.852, 0.1451, 0.7955, 0.157, 0.7399, 0.1549, 0.7836, 0.1358, 0.7955, 0.157, 0.7598, 0.1655, 0.7149, 0.1386, 0.7655, 0.1136, 0.7836, 0.1358, 0.7399, 0.1549, 0.6914, 0.1177, 0.7473, 0.08785, 0.7655, 0.1136, 0.7149, 0.1386, 0.6721, 0.09071, 0.7324, 0.0606, 0.7473, 0.08785, 0.6914, 0.1177, 0.761, 0.8801, 0.8132, 0.9084, 0.7975, 0.9327, 0.7395, 0.9043, 0.7837, 0.8624, 0.8318, 0.8867, 0.8132, 0.9084, 0.761, 0.8801, 0.8075, 0.8485, 0.8497, 0.8673, 0.8318, 0.8867, 0.7837, 0.8624, 0.7896, 0.3489, 0.7844, 0.3203, 0.8488, 0.3286, 0.8493, 0.3609, 0.7844, 0.3203, 0.7798, 0.2904, 0.8469, 0.2955, 0.8488, 0.3286, 0.7798, 0.2904, 0.7787, 0.2607, 0.8459, 0.2624, 0.8469, 0.2955, 0.7787, 0.2607, 0.782, 0.2331, 0.8478, 0.2309, 0.8459, 0.2624, 0.782, 0.2331, 0.7881, 0.2065, 0.8511, 0.201, 0.8478, 0.2309, 0.7881, 0.2065, 0.7947, 0.1806, 0.8537, 0.1721, 0.8511, 0.201, 0.8493, 0.3609, 0.8488, 0.3286, 0.9239, 0.3386, 0.9204, 0.3747, 0.8488, 0.3286, 0.8469, 0.2955, 0.9249, 0.3013, 0.9239, 0.3386, 0.8469, 0.2955, 0.8459, 0.2624, 0.9246, 0.2634, 0.9249, 0.3013, 0.8459, 0.2624, 0.8478, 0.2309, 0.9245, 0.2271, 0.9246, 0.2634, 0.8478, 0.2309, 0.8511, 0.201, 0.9249, 0.1939, 0.9245, 0.2271, 0.8511, 0.201, 0.8537, 0.1721, 0.924, 0.1621, 0.9249, 0.1939, 0.3814, 0.4678, 0.344, 0.4733, 0.3379, 0.3925, 0.3735, 0.3888, 0.344, 0.4733, 0.3057, 0.4786, 0.3015, 0.3957, 0.3379, 0.3925, 0.3057, 0.4786, 0.2669, 0.4814, 0.2646, 0.3981, 0.3015, 0.3957, 0.2669, 0.4814, 0.2298, 0.4807, 0.228, 0.3999, 0.2646, 0.3981, 0.2298, 0.4807, 0.1961, 0.4782, 0.1963, 0.3999, 0.228, 0.3999, 0.1961, 0.4782, 0.1637, 0.4748, 0.1659, 0.399, 0.1963, 0.3999, 0.3735, 0.3888, 0.3379, 0.3925, 0.3325, 0.32, 0.3658, 0.3186, 0.3379, 0.3925, 0.3015, 0.3957, 0.2986, 0.3211, 0.3325, 0.32, 0.3015, 0.3957, 0.2646, 0.3981, 0.2647, 0.3221, 0.2986, 0.3211, 0.2646, 0.3981, 0.228, 0.3999, 0.2303, 0.3244, 0.2647, 0.3221, 0.228, 0.3999, 0.1963, 0.3999, 0.1979, 0.3272, 0.2303, 0.3244, 0.1963, 0.3999, 0.1659, 0.399, 0.1696, 0.3284, 0.1979, 0.3272, 0.3658, 0.3186, 0.3325, 0.32, 0.327, 0.2589, 0.3582, 0.2598, 0.3325, 0.32, 0.2986, 0.3211, 0.2958, 0.2571, 0.327, 0.2589, 0.2986, 0.3211, 0.2647, 0.3221, 0.2647, 0.2562, 0.2958, 0.2571, 0.2647, 0.3221, 0.2303, 0.3244, 0.2332, 0.258, 0.2647, 0.2562, 0.2303, 0.3244, 0.1979, 0.3272, 0.2013, 0.2613, 0.2332, 0.258, 0.1979, 0.3272, 0.1696, 0.3284, 0.1751, 0.2646, 0.2013, 0.2613, 0.3582, 0.2598, 0.327, 0.2589, 0.3214, 0.2036, 0.3503, 0.208, 0.327, 0.2589, 0.2958, 0.2571, 0.2917, 0.1992, 0.3214, 0.2036, 0.2958, 0.2571, 0.2647, 0.2562, 0.2622, 0.1971, 0.2917, 0.1992, 0.2647, 0.2562, 0.2332, 0.258, 0.2331, 0.1987, 0.2622, 0.1971, 0.2332, 0.258, 0.2013, 0.2613, 0.2049, 0.2035, 0.2331, 0.1987, 0.2013, 0.2613, 0.1751, 0.2646, 0.1814, 0.2102, 0.2049, 0.2035, 0.7531, 0.3628, 0.7417, 0.3428, 0.7896, 0.3489, 0.7893, 0.3746, 0.7417, 0.3428, 0.7306, 0.3156, 0.7844, 0.3203, 0.7896, 0.3489, 0.7306, 0.3156, 0.7238, 0.2873, 0.7798, 0.2904, 0.7844, 0.3203, 0.7238, 0.2873, 0.7228, 0.2596, 0.7787, 0.2607, 0.7798, 0.2904, 0.7228, 0.2596, 0.7275, 0.2335, 0.782, 0.2331, 0.7787, 0.2607, 0.7275, 0.2335, 0.7362, 0.2083, 0.7881, 0.2065, 0.782, 0.2331, 0.7362, 0.2083, 0.7482, 0.1839, 0.7947, 0.1806, 0.7881, 0.2065, 0.7482, 0.1839, 0.7598, 0.1655, 0.7955, 0.157, 0.7947, 0.1806, 0.7947, 0.1806, 0.7955, 0.157, 0.852, 0.1451, 0.8537, 0.1721, 0.8537, 0.1721, 0.852, 0.1451, 0.9205, 0.1323, 0.924, 0.1621, 0.1637, 0.4748, 0.1329, 0.4722, 0.1369, 0.3973, 0.1659, 0.399, 0.1659, 0.399, 0.1369, 0.3973, 0.1423, 0.3273, 0.1696, 0.3284, 0.1696, 0.3284, 0.1423, 0.3273, 0.1504, 0.2642, 0.1751, 0.2646, 0.1751, 0.2646, 0.1504, 0.2642, 0.1603, 0.2117, 0.1814, 0.2102, 0.1814, 0.2102, 0.1603, 0.2117, 0.1688, 0.1777, 0.1853, 0.1661, 0.2049, 0.2035, 0.1814, 0.2102, 0.1853, 0.1661, 0.2081, 0.1543, 0.2331, 0.1987, 0.2049, 0.2035, 0.2081, 0.1543, 0.2325, 0.146, 0.2622, 0.1971, 0.2331, 0.1987, 0.2325, 0.146, 0.26, 0.144, 0.2917, 0.1992, 0.2622, 0.1971, 0.26, 0.144, 0.2884, 0.1471, 0.3214, 0.2036, 0.2917, 0.1992, 0.2884, 0.1471, 0.3176, 0.1541, 0.3503, 0.208, 0.3214, 0.2036, 0.3176, 0.1541, 0.3456, 0.1637, 0.3774, 0.2068, 0.3503, 0.208, 0.3456, 0.1637, 0.3669, 0.1732, 0.3895, 0.2567, 0.3582, 0.2598, 0.3503, 0.208, 0.3774, 0.2068, 0.3993, 0.3156, 0.3658, 0.3186, 0.3582, 0.2598, 0.3895, 0.2567, 0.4086, 0.386, 0.3735, 0.3888, 0.3658, 0.3186, 0.3993, 0.3156, 0.4174, 0.4642, 0.3814, 0.4678, 0.3735, 0.3888, 0.4086, 0.386, 0.8451, 0.3913, 0.8493, 0.3609, 0.9204, 0.3747, 0.9131, 0.4085, 0.7893, 0.3746, 0.7896, 0.3489, 0.8493, 0.3609, 0.8451, 0.3913, 0.3492, 0.1268, 0.3182, 0.112, 0.3199, 0.07419, 0.3577, 0.0927, 0.3182, 0.112, 0.2866, 0.1027, 0.2833, 0.06353, 0.3199, 0.07419, 0.2866, 0.1027, 0.2577, 0.09911, 0.2552, 0.06145, 0.2833, 0.06353, 0.2577, 0.09911, 0.2324, 0.1028, 0.23, 0.06662, 0.2552, 0.06145, 0.2324, 0.1028, 0.2074, 0.1133, 0.2033, 0.07902, 0.23, 0.06662, 0.2074, 0.1133, 0.1828, 0.1311, 0.175, 0.1007, 0.2033, 0.07902, 0.3577, 0.0927, 0.3199, 0.07419, 0.3217, 0.03795, 0.3691, 0.05761, 0.3199, 0.07419, 0.2833, 0.06353, 0.2796, 0.02977, 0.3217, 0.03795, 0.2833, 0.06353, 0.2552, 0.06145, 0.2518, 0.03016, 0.2796, 0.02977, 0.2552, 0.06145, 0.23, 0.06662, 0.2253, 0.03608, 0.2518, 0.03016, 0.23, 0.06662, 0.2033, 0.07902, 0.1959, 0.04926, 0.2253, 0.03608, 0.2033, 0.07902, 0.175, 0.1007, 0.1634, 0.0731, 0.1959, 0.04926, 0.3691, 0.05761, 0.3217, 0.03795, 0.3261, 0.002001, 0.3856, 0.01918, 0.3217, 0.03795, 0.2796, 0.02977, 0.2793, 0.0001876, 0.3261, 0.002001, 0.2796, 0.02977, 0.2518, 0.03016, 0.2483, 0.001504, 0.2793, 0.0001876, 0.2518, 0.03016, 0.2253, 0.03608, 0.2181, 0.00781, 0.2483, 0.001504, 0.2253, 0.03608, 0.1959, 0.04926, 0.1843, 0.02219, 0.2181, 0.00781, 0.1959, 0.04926, 0.1634, 0.0731, 0.1469, 0.04852, 0.1843, 0.02219, 0.1679, 0.5256, 0.228, 0.5067, 0.2316, 0.544, 0.1852, 0.5641, 0.228, 0.5067, 0.2757, 0.5043, 0.2746, 0.5343, 0.2316, 0.544, 0.2757, 0.5043, 0.3071, 0.5063, 0.303, 0.5355, 0.2746, 0.5343, 0.3071, 0.5063, 0.3376, 0.5131, 0.3301, 0.5417, 0.303, 0.5355, 0.3376, 0.5131, 0.3717, 0.5278, 0.36, 0.5552, 0.3301, 0.5417, 0.3717, 0.5278, 0.4096, 0.5543, 0.3931, 0.5793, 0.36, 0.5552, 0.1852, 0.5641, 0.2316, 0.544, 0.2339, 0.5808, 0.1976, 0.5986, 0.2316, 0.544, 0.2746, 0.5343, 0.2686, 0.5711, 0.2339, 0.5808, 0.2746, 0.5343, 0.303, 0.5355, 0.2987, 0.5681, 0.2686, 0.5711, 0.303, 0.5355, 0.3301, 0.5417, 0.3253, 0.5729, 0.2987, 0.5681, 0.3301, 0.5417, 0.36, 0.5552, 0.3525, 0.5855, 0.3253, 0.5729, 0.36, 0.5552, 0.3931, 0.5793, 0.3815, 0.6072, 0.3525, 0.5855, 0.1976, 0.5986, 0.2339, 0.5808, 0.2357, 0.6183, 0.2062, 0.6324, 0.2339, 0.5808, 0.2686, 0.5711, 0.2648, 0.6112, 0.2357, 0.6183, 0.2686, 0.5711, 0.2987, 0.5681, 0.2923, 0.6096, 0.2648, 0.6112, 0.2987, 0.5681, 0.3253, 0.5729, 0.3197, 0.6124, 0.2923, 0.6096, 0.3253, 0.5729, 0.3525, 0.5855, 0.3485, 0.6206, 0.3197, 0.6124, 0.3525, 0.5855, 0.3815, 0.6072, 0.374, 0.6379, 0.3485, 0.6206, 0.3669, 0.1732, 0.3456, 0.1637, 0.3492, 0.1268, 0.3781, 0.1519, 0.3456, 0.1637, 0.3176, 0.1541, 0.3182, 0.112, 0.3492, 0.1268, 0.3176, 0.1541, 0.2884, 0.1471, 0.2866, 0.1027, 0.3182, 0.112, 0.2884, 0.1471, 0.26, 0.144, 0.2577, 0.09911, 0.2866, 0.1027, 0.26, 0.144, 0.2325, 0.146, 0.2324, 0.1028, 0.2577, 0.09911, 0.2325, 0.146, 0.2081, 0.1543, 0.2074, 0.1133, 0.2324, 0.1028, 0.2081, 0.1543, 0.1853, 0.1661, 0.1828, 0.1311, 0.2074, 0.1133, 0.1853, 0.1661, 0.1688, 0.1777, 0.1602, 0.1589, 0.1828, 0.1311, 0.1828, 0.1311, 0.1602, 0.1589, 0.1468, 0.1347, 0.175, 0.1007, 0.175, 0.1007, 0.1468, 0.1347, 0.1299, 0.1107, 0.1634, 0.0731, 0.1634, 0.0731, 0.1299, 0.1107, 0.1086, 0.08966, 0.1469, 0.04852, 0.4096, 0.5543, 0.4485, 0.5958, 0.4271, 0.6171, 0.3931, 0.5793, 0.3931, 0.5793, 0.4271, 0.6171, 0.4101, 0.6413, 0.3815, 0.6072, 0.3815, 0.6072, 0.4101, 0.6413, 0.3966, 0.6657, 0.374, 0.6379, 0.374, 0.6379, 0.3966, 0.6657, 0.3878, 0.6845, 0.3714, 0.6728, 0.3485, 0.6206, 0.374, 0.6379, 0.3714, 0.6728, 0.3457, 0.6618, 0.3197, 0.6124, 0.3485, 0.6206, 0.3457, 0.6618, 0.3174, 0.6549, 0.2923, 0.6096, 0.3197, 0.6124, 0.3174, 0.6549, 0.2902, 0.6518, 0.2648, 0.6112, 0.2923, 0.6096, 0.2902, 0.6518, 0.2631, 0.6535, 0.2357, 0.6183, 0.2648, 0.6112, 0.2631, 0.6535, 0.2358, 0.6595, 0.2062, 0.6324, 0.2357, 0.6183, 0.2358, 0.6595, 0.2094, 0.6692, 0.1786, 0.6585, 0.2062, 0.6324, 0.2094, 0.6692, 0.1894, 0.6792, 0.1623, 0.6306, 0.1976, 0.5986, 0.2062, 0.6324, 0.1786, 0.6585, 0.1412, 0.6002, 0.1852, 0.5641, 0.1976, 0.5986, 0.1623, 0.6306, 0.1127, 0.5683, 0.1679, 0.5256, 0.1852, 0.5641, 0.1412, 0.6002, 0.4144, 0.09256, 0.3691, 0.05761, 0.3856, 0.01918, 0.4415, 0.05982, 0.3942, 0.1235, 0.3577, 0.0927, 0.3691, 0.05761, 0.4144, 0.09256, 0.3781, 0.1519, 0.3492, 0.1268, 0.3577, 0.0927, 0.3942, 0.1235, 0.1561, 0.7006, 0.1392, 0.7565, 0.1084, 0.7428, 0.1315, 0.6799, 0.1392, 0.7565, 0.1281, 0.8227, 0.09443, 0.8153, 0.1084, 0.7428, 0.1281, 0.8227, 0.1226, 0.9003, 0.08972, 0.8988, 0.09443, 0.8153, 0.1226, 0.9003, 0.121, 0.9789, 0.08783, 0.9813, 0.08972, 0.8988, 0.9711, 0.599, 0.9051, 0.616, 0.8914, 0.5914, 0.9602, 0.5704, 0.9051, 0.616, 0.8497, 0.6329, 0.8319, 0.6134, 0.8914, 0.5914, 0.1315, 0.6799, 0.1084, 0.7428, 0.07429, 0.7272, 0.103, 0.6567, 0.1084, 0.7428, 0.09443, 0.8153, 0.05761, 0.807, 0.07429, 0.7272, 0.09443, 0.8153, 0.08972, 0.8988, 0.0538, 0.897, 0.05761, 0.807, 0.08972, 0.8988, 0.08783, 0.9813, 0.05306, 0.9839, 0.0538, 0.897, 0.9602, 0.5704, 0.8914, 0.5914, 0.8764, 0.5655, 0.9478, 0.5409, 0.8914, 0.5914, 0.8319, 0.6134, 0.8135, 0.5914, 0.8764, 0.5655, 0.103, 0.6567, 0.07429, 0.7272, 0.03582, 0.7125, 0.06862, 0.6343, 0.07429, 0.7272, 0.05761, 0.807, 0.01689, 0.8002, 0.03582, 0.7125, 0.05761, 0.807, 0.0538, 0.897, 0.01581, 0.896, 0.01689, 0.8002, 0.0538, 0.897, 0.05306, 0.9839, 0.0173, 0.9855, 0.01581, 0.896, 0.9478, 0.5409, 0.8764, 0.5655, 0.8629, 0.5378, 0.9356, 0.5106, 0.8764, 0.5655, 0.8135, 0.5914, 0.798, 0.5669, 0.8629, 0.5378, 0.4888, 0.1228, 0.525, 0.1992, 0.4869, 0.2153, 0.4553, 0.1466, 0.525, 0.1992, 0.5474, 0.2863, 0.5066, 0.2939, 0.4869, 0.2153, 0.5474, 0.2863, 0.5525, 0.3798, 0.5152, 0.3809, 0.5066, 0.2939, 0.5525, 0.3798, 0.5525, 0.4674, 0.5175, 0.4664, 0.5152, 0.3809, 0.8605, 0.5288, 0.786, 0.4966, 0.8014, 0.4683, 0.8748, 0.4978, 0.786, 0.4966, 0.7192, 0.4635, 0.7364, 0.4382, 0.8014, 0.4683, 0.4553, 0.1466, 0.4869, 0.2153, 0.4525, 0.232, 0.4272, 0.171, 0.4869, 0.2153, 0.5066, 0.2939, 0.4689, 0.3022, 0.4525, 0.232, 0.5066, 0.2939, 0.5152, 0.3809, 0.4789, 0.3823, 0.4689, 0.3022, 0.5152, 0.3809, 0.5175, 0.4664, 0.4832, 0.4647, 0.4789, 0.3823, 0.8748, 0.4978, 0.8014, 0.4683, 0.8184, 0.4418, 0.8894, 0.4676, 0.8014, 0.4683, 0.7364, 0.4382, 0.7567, 0.4159, 0.8184, 0.4418, 0.4272, 0.171, 0.4525, 0.232, 0.4206, 0.2467, 0.4022, 0.1928, 0.4525, 0.232, 0.4689, 0.3022, 0.4335, 0.3098, 0.4206, 0.2467, 0.4689, 0.3022, 0.4789, 0.3823, 0.4435, 0.3839, 0.4335, 0.3098, 0.4789, 0.3823, 0.4832, 0.4647, 0.4504, 0.4639, 0.4435, 0.3839, 0.8894, 0.4676, 0.8184, 0.4418, 0.8342, 0.4166, 0.9023, 0.4385, 0.8184, 0.4418, 0.7567, 0.4159, 0.7764, 0.3961, 0.8342, 0.4166, 0.1894, 0.6792, 0.1797, 0.7134, 0.1561, 0.7006, 0.1786, 0.6585, 0.1797, 0.7134, 0.1685, 0.7653, 0.1392, 0.7565, 0.1561, 0.7006, 0.1685, 0.7653, 0.1595, 0.8277, 0.1281, 0.8227, 0.1392, 0.7565, 0.1595, 0.8277, 0.1534, 0.9011, 0.1226, 0.9003, 0.1281, 0.8227, 0.1534, 0.9011, 0.1524, 0.9779, 0.121, 0.9789, 0.1226, 0.9003, 0.9787, 0.6268, 0.914, 0.6401, 0.9051, 0.616, 0.9711, 0.599, 0.914, 0.6401, 0.8608, 0.652, 0.8497, 0.6329, 0.9051, 0.616, 0.8608, 0.652, 0.8261, 0.6605, 0.8072, 0.6516, 0.8497, 0.6329, 0.8497, 0.6329, 0.8072, 0.6516, 0.7832, 0.6374, 0.8319, 0.6134, 0.8319, 0.6134, 0.7832, 0.6374, 0.7608, 0.6191, 0.8135, 0.5914, 0.8135, 0.5914, 0.7608, 0.6191, 0.7415, 0.5957, 0.798, 0.5669, 0.7192, 0.4635, 0.6616, 0.4305, 0.6817, 0.4059, 0.7364, 0.4382, 0.7364, 0.4382, 0.6817, 0.4059, 0.7065, 0.387, 0.7567, 0.4159, 0.7567, 0.4159, 0.7065, 0.387, 0.7325, 0.3725, 0.7764, 0.3961, 0.7764, 0.3961, 0.7325, 0.3725, 0.7531, 0.3628, 0.7893, 0.3746, 0.8342, 0.4166, 0.7764, 0.3961, 0.7893, 0.3746, 0.8451, 0.3913, 0.9023, 0.4385, 0.8342, 0.4166, 0.8451, 0.3913, 0.9131, 0.4085, 0.4435, 0.3839, 0.4504, 0.4639, 0.4174, 0.4642, 0.4086, 0.386, 0.4335, 0.3098, 0.4435, 0.3839, 0.4086, 0.386, 0.3993, 0.3156, 0.4206, 0.2467, 0.4335, 0.3098, 0.3993, 0.3156, 0.3895, 0.2567, 0.4022, 0.1928, 0.4206, 0.2467, 0.3895, 0.2567, 0.3774, 0.2068, 0.3781, 0.1519, 0.4022, 0.1928, 0.3774, 0.2068, 0.3669, 0.1732, 0.3942, 0.1235, 0.4272, 0.171, 0.4022, 0.1928, 0.3781, 0.1519, 0.4144, 0.09256, 0.4553, 0.1466, 0.4272, 0.171, 0.3942, 0.1235, 0.4415, 0.05982, 0.4888, 0.1228, 0.4553, 0.1466, 0.4144, 0.09256, 0.1412, 0.6002, 0.103, 0.6567, 0.06862, 0.6343, 0.1127, 0.5683, 0.1623, 0.6306, 0.1315, 0.6799, 0.103, 0.6567, 0.1412, 0.6002, 0.1786, 0.6585, 0.1561, 0.7006, 0.1315, 0.6799, 0.1623, 0.6306, 0.778, 0.6738, 0.7588, 0.699, 0.719, 0.6928, 0.7464, 0.6642, 0.7588, 0.699, 0.7472, 0.7253, 0.7046, 0.7217, 0.719, 0.6928, 0.7472, 0.7253, 0.7441, 0.7509, 0.7006, 0.7506, 0.7046, 0.7217, 0.7441, 0.7509, 0.7484, 0.7759, 0.7066, 0.7791, 0.7006, 0.7506, 0.7484, 0.7759, 0.7594, 0.8017, 0.7221, 0.8076, 0.7066, 0.7791, 0.7594, 0.8017, 0.7788, 0.8265, 0.7482, 0.8357, 0.7221, 0.8076, 0.7464, 0.6642, 0.719, 0.6928, 0.6836, 0.6816, 0.7144, 0.6485, 0.719, 0.6928, 0.7046, 0.7217, 0.6676, 0.7163, 0.6836, 0.6816, 0.7046, 0.7217, 0.7006, 0.7506, 0.6633, 0.751, 0.6676, 0.7163, 0.7006, 0.7506, 0.7066, 0.7791, 0.6705, 0.7851, 0.6633, 0.751, 0.7066, 0.7791, 0.7221, 0.8076, 0.6875, 0.8187, 0.6705, 0.7851, 0.7221, 0.8076, 0.7482, 0.8357, 0.7171, 0.8509, 0.6875, 0.8187, 0.7144, 0.6485, 0.6836, 0.6816, 0.6482, 0.6632, 0.6866, 0.6247, 0.6836, 0.6816, 0.6676, 0.7163, 0.6277, 0.7078, 0.6482, 0.6632, 0.6676, 0.7163, 0.6633, 0.751, 0.6242, 0.7526, 0.6277, 0.7078, 0.6633, 0.751, 0.6705, 0.7851, 0.6332, 0.7956, 0.6242, 0.7526, 0.6705, 0.7851, 0.6875, 0.8187, 0.6547, 0.8365, 0.6332, 0.7956, 0.6875, 0.8187, 0.7171, 0.8509, 0.69, 0.8735, 0.6547, 0.8365, 0.6108, 0.3905, 0.5771, 0.3456, 0.6145, 0.3295, 0.6397, 0.3676, 0.5771, 0.3456, 0.5605, 0.2982, 0.602, 0.292, 0.6145, 0.3295, 0.5605, 0.2982, 0.559, 0.2524, 0.5993, 0.2554, 0.602, 0.292, 0.559, 0.2524, 0.5682, 0.2085, 0.6064, 0.2196, 0.5993, 0.2554, 0.5682, 0.2085, 0.5892, 0.1662, 0.6227, 0.1846, 0.6064, 0.2196, 0.5892, 0.1662, 0.6236, 0.1264, 0.6502, 0.1503, 0.6227, 0.1846, 0.6397, 0.3676, 0.6145, 0.3295, 0.649, 0.3204, 0.67, 0.3533, 0.6145, 0.3295, 0.602, 0.292, 0.6386, 0.2888, 0.649, 0.3204, 0.602, 0.292, 0.5993, 0.2554, 0.6362, 0.2575, 0.6386, 0.2888, 0.5993, 0.2554, 0.6064, 0.2196, 0.6421, 0.2267, 0.6362, 0.2575, 0.6064, 0.2196, 0.6227, 0.1846, 0.6556, 0.1965, 0.6421, 0.2267, 0.6227, 0.1846, 0.6502, 0.1503, 0.6788, 0.1668, 0.6556, 0.1965, 0.67, 0.3533, 0.649, 0.3204, 0.6858, 0.3158, 0.7033, 0.3448, 0.649, 0.3204, 0.6386, 0.2888, 0.677, 0.2873, 0.6858, 0.3158, 0.6386, 0.2888, 0.6362, 0.2575, 0.6753, 0.2589, 0.677, 0.2873, 0.6362, 0.2575, 0.6421, 0.2267, 0.6807, 0.2313, 0.6753, 0.2589, 0.6421, 0.2267, 0.6556, 0.1965, 0.6921, 0.2044, 0.6807, 0.2313, 0.6556, 0.1965, 0.6788, 0.1668, 0.7108, 0.1784, 0.6921, 0.2044, 0.8261, 0.6605, 0.8141, 0.6773, 0.778, 0.6738, 0.8072, 0.6516, 0.8141, 0.6773, 0.8014, 0.7006, 0.7588, 0.699, 0.778, 0.6738, 0.8014, 0.7006, 0.7926, 0.7256, 0.7472, 0.7253, 0.7588, 0.699, 0.7926, 0.7256, 0.7895, 0.7505, 0.7441, 0.7509, 0.7472, 0.7253, 0.7895, 0.7505, 0.7929, 0.7751, 0.7484, 0.7759, 0.7441, 0.7509, 0.7929, 0.7751, 0.8018, 0.7999, 0.7594, 0.8017, 0.7484, 0.7759, 0.8018, 0.7999, 0.8144, 0.823, 0.7788, 0.8265, 0.7594, 0.8017, 0.8144, 0.823, 0.8263, 0.8397, 0.8075, 0.8485, 0.7788, 0.8265, 0.7788, 0.8265, 0.8075, 0.8485, 0.7837, 0.8624, 0.7482, 0.8357, 0.7482, 0.8357, 0.7837, 0.8624, 0.761, 0.8801, 0.7171, 0.8509, 0.7171, 0.8509, 0.761, 0.8801, 0.7395, 0.9043, 0.69, 0.8735, 0.6236, 0.1264, 0.6721, 0.09071, 0.6914, 0.1177, 0.6502, 0.1503, 0.6502, 0.1503, 0.6914, 0.1177, 0.7149, 0.1386, 0.6788, 0.1668, 0.6788, 0.1668, 0.7149, 0.1386, 0.7399, 0.1549, 0.7108, 0.1784, 0.7108, 0.1784, 0.7399, 0.1549, 0.7598, 0.1655, 0.7482, 0.1839, 0.6921, 0.2044, 0.7108, 0.1784, 0.7482, 0.1839, 0.7362, 0.2083, 0.6807, 0.2313, 0.6921, 0.2044, 0.7362, 0.2083, 0.7275, 0.2335, 0.6753, 0.2589, 0.6807, 0.2313, 0.7275, 0.2335, 0.7228, 0.2596, 0.677, 0.2873, 0.6753, 0.2589, 0.7228, 0.2596, 0.7238, 0.2873, 0.6858, 0.3158, 0.677, 0.2873, 0.7238, 0.2873, 0.7306, 0.3156, 0.7033, 0.3448, 0.6858, 0.3158, 0.7306, 0.3156, 0.7417, 0.3428, 0.7325, 0.3725, 0.7033, 0.3448, 0.7417, 0.3428, 0.7531, 0.3628, 0.7065, 0.387, 0.67, 0.3533, 0.7033, 0.3448, 0.7325, 0.3725, 0.6817, 0.4059, 0.6397, 0.3676, 0.67, 0.3533, 0.7065, 0.387, 0.6616, 0.4305, 0.6108, 0.3905, 0.6397, 0.3676, 0.6817, 0.4059, 0.7608, 0.6191, 0.7144, 0.6485, 0.6866, 0.6247, 0.7415, 0.5957, 0.7832, 0.6374, 0.7464, 0.6642, 0.7144, 0.6485, 0.7608, 0.6191, 0.8072, 0.6516, 0.778, 0.6738, 0.7464, 0.6642, 0.7832, 0.6374, 0.2052, 0.7136, 0.2327, 0.7085, 0.2278, 0.7655, 0.1979, 0.7673, 0.2327, 0.7085, 0.2611, 0.7041, 0.2582, 0.7632, 0.2278, 0.7655, 0.2611, 0.7041, 0.2896, 0.7026, 0.2885, 0.7624, 0.2582, 0.7632, 0.2896, 0.7026, 0.3182, 0.7052, 0.3188, 0.7646, 0.2885, 0.7624, 0.3182, 0.7052, 0.3465, 0.711, 0.3485, 0.7688, 0.3188, 0.7646, 0.3465, 0.711, 0.3728, 0.7178, 0.3767, 0.7727, 0.3485, 0.7688, 0.1979, 0.7673, 0.2278, 0.7655, 0.2225, 0.8294, 0.1907, 0.8295, 0.2278, 0.7655, 0.2582, 0.7632, 0.2547, 0.8289, 0.2225, 0.8294, 0.2582, 0.7632, 0.2885, 0.7624, 0.287, 0.8291, 0.2547, 0.8289, 0.2885, 0.7624, 0.3188, 0.7646, 0.3193, 0.8311, 0.287, 0.8291, 0.3188, 0.7646, 0.3485, 0.7688, 0.3504, 0.8336, 0.3193, 0.8311, 0.3485, 0.7688, 0.3767, 0.7727, 0.3801, 0.8352, 0.3504, 0.8336, 0.1907, 0.8295, 0.2225, 0.8294, 0.2177, 0.9022, 0.1846, 0.9018, 0.2225, 0.8294, 0.2547, 0.8289, 0.2517, 0.9028, 0.2177, 0.9022, 0.2547, 0.8289, 0.287, 0.8291, 0.2859, 0.9042, 0.2517, 0.9028, 0.287, 0.8291, 0.3193, 0.8311, 0.32, 0.9055, 0.2859, 0.9042, 0.3193, 0.8311, 0.3504, 0.8336, 0.3519, 0.9052, 0.32, 0.9055, 0.3504, 0.8336, 0.3801, 0.8352, 0.3827, 0.9035, 0.3519, 0.9052, 0.1846, 0.9018, 0.2177, 0.9022, 0.2165, 0.9829, 0.1836, 0.9795, 0.2177, 0.9022, 0.2517, 0.9028, 0.2508, 0.986, 0.2165, 0.9829, 0.2517, 0.9028, 0.2859, 0.9042, 0.2857, 0.9873, 0.2508, 0.986, 0.2859, 0.9042, 0.32, 0.9055, 0.3202, 0.9859, 0.2857, 0.9873, 0.32, 0.9055, 0.3519, 0.9052, 0.354, 0.9828, 0.3202, 0.9859, 0.3519, 0.9052, 0.3827, 0.9035, 0.3863, 0.9786, 0.354, 0.9828, 0.9825, 0.6553, 0.9837, 0.6858, 0.9133, 0.6929, 0.9158, 0.6656, 0.9837, 0.6858, 0.9834, 0.7177, 0.9101, 0.7215, 0.9133, 0.6929, 0.9834, 0.7177, 0.9832, 0.7502, 0.9086, 0.7502, 0.9101, 0.7215, 0.9832, 0.7502, 0.9834, 0.7827, 0.9102, 0.779, 0.9086, 0.7502, 0.9834, 0.7827, 0.9837, 0.8146, 0.9133, 0.8075, 0.9102, 0.779, 0.9837, 0.8146, 0.9825, 0.8451, 0.9158, 0.8348, 0.9133, 0.8075, 0.9158, 0.6656, 0.9133, 0.6929, 0.8526, 0.6982, 0.8594, 0.6736, 0.9133, 0.6929, 0.9101, 0.7215, 0.8466, 0.7242, 0.8526, 0.6982, 0.9101, 0.7215, 0.9086, 0.7502, 0.8441, 0.7503, 0.8466, 0.7242, 0.9086, 0.7502, 0.9102, 0.779, 0.8467, 0.7763, 0.8441, 0.7503, 0.9102, 0.779, 0.9133, 0.8075, 0.8527, 0.8023, 0.8467, 0.7763, 0.9133, 0.8075, 0.9158, 0.8348, 0.8595, 0.8267, 0.8527, 0.8023, 0.1894, 0.6792, 0.2094, 0.6692, 0.2052, 0.7136, 0.1797, 0.7134, 0.2094, 0.6692, 0.2358, 0.6595, 0.2327, 0.7085, 0.2052, 0.7136, 0.2358, 0.6595, 0.2631, 0.6535, 0.2611, 0.7041, 0.2327, 0.7085, 0.2631, 0.6535, 0.2902, 0.6518, 0.2896, 0.7026, 0.2611, 0.7041, 0.2902, 0.6518, 0.3174, 0.6549, 0.3182, 0.7052, 0.2896, 0.7026, 0.3174, 0.6549, 0.3457, 0.6618, 0.3465, 0.711, 0.3182, 0.7052, 0.3457, 0.6618, 0.3714, 0.6728, 0.3728, 0.7178, 0.3465, 0.711, 0.3714, 0.6728, 0.3878, 0.6845, 0.3954, 0.7193, 0.3728, 0.7178, 0.3728, 0.7178, 0.3954, 0.7193, 0.4034, 0.7729, 0.3767, 0.7727, 0.3767, 0.7727, 0.4034, 0.7729, 0.4095, 0.8346, 0.3801, 0.8352, 0.3801, 0.8352, 0.4095, 0.8346, 0.4139, 0.9007, 0.3827, 0.9035, 0.3827, 0.9035, 0.4139, 0.9007, 0.4171, 0.9758, 0.3863, 0.9786, 0.9825, 0.8451, 0.9787, 0.8736, 0.914, 0.8603, 0.9158, 0.8348, 0.9158, 0.8348, 0.914, 0.8603, 0.8608, 0.8483, 0.8595, 0.8267, 0.8595, 0.8267, 0.8608, 0.8483, 0.8263, 0.8397, 0.8144, 0.823, 0.8527, 0.8023, 0.8595, 0.8267, 0.8144, 0.823, 0.8018, 0.7999, 0.8467, 0.7763, 0.8527, 0.8023, 0.8018, 0.7999, 0.7929, 0.7751, 0.8441, 0.7503, 0.8467, 0.7763, 0.7929, 0.7751, 0.7895, 0.7505, 0.8466, 0.7242, 0.8441, 0.7503, 0.7895, 0.7505, 0.7926, 0.7256, 0.8526, 0.6982, 0.8466, 0.7242, 0.7926, 0.7256, 0.8014, 0.7006, 0.8594, 0.6736, 0.8526, 0.6982, 0.8014, 0.7006, 0.8141, 0.6773, 0.8608, 0.652, 0.8594, 0.6736, 0.8141, 0.6773, 0.8261, 0.6605, 0.914, 0.6401, 0.9158, 0.6656, 0.8594, 0.6736, 0.8608, 0.652, 0.9787, 0.6268, 0.9825, 0.6553, 0.9158, 0.6656, 0.914, 0.6401, 0.1534, 0.9011, 0.1846, 0.9018, 0.1836, 0.9795, 0.1524, 0.9779, 0.1595, 0.8277, 0.1907, 0.8295, 0.1846, 0.9018, 0.1534, 0.9011, 0.1685, 0.7653, 0.1979, 0.7673, 0.1907, 0.8295, 0.1595, 0.8277, 0.1797, 0.7134, 0.2052, 0.7136, 0.1979, 0.7673, 0.1685, 0.7653])
me_cube.materials.append(mat_potatotexture)
me_cube.use_remesh_preserve_volume = False
me_cube.use_remesh_preserve_attributes = False
me_cube.use_mirror_vertex_groups = False
me_cube.update()

# ---- objects
ob_potato = bpy.data.objects.new('Potato', me_cube)

# ---- transforms, parenting, visibility, modifiers, constraints
ob_potato.location = (0.0, 0.0, 0.0)
ob_potato.lock_rotations_4d = False
ob_potato.empty_display_type = 'ARROWS'
ob_potato.lineart.crease_threshold = 0.0

# ---- collection membership
col_collection.objects.link(ob_potato)

# ---- scene / render settings (as saved in the file)
scene.frame_start = 1; scene.frame_end = 250; scene.frame_set(40)
scene.render.engine = 'CYCLES'
scene.cycles.use_denoising = False
scene.cycles.samples = 128
scene.cycles.sampling_pattern = 'TABULATED_SOBOL'
scene.cycles.use_adaptive_sampling = False
scene.cycles.use_light_tree = False
scene.view_settings.view_transform = 'Filmic'
bpy.context.view_layer.update()

# ---- added for rendering (the .blend has no active camera and no usable light): camera, sun
cam_auto = bpy.data.cameras.new('AutoCamera')
cam_auto.lens = 50.0
cam_auto.sensor_width = 36.0
cam_auto.clip_end = 1000.0
ob_auto_camera = bpy.data.objects.new('AutoCamera', cam_auto)
scene.collection.objects.link(ob_auto_camera)
ob_auto_camera.location = (2.91421, -3.34221, 2.19103)
ob_auto_camera.rotation_euler = (1.09748, -7.21219e-08, 0.694738)
scene.camera = ob_auto_camera
light_auto_sun = bpy.data.lights.new('AutoSun', 'SUN')
light_auto_sun.energy = 3.0
light_auto_sun.angle = 0.0523599
ob_auto_sun = bpy.data.objects.new('AutoSun', light_auto_sun)
scene.collection.objects.link(ob_auto_sun)
ob_auto_sun.rotation_euler = (0.872665, 0.174533, 0.523599)
bpy.context.view_layer.update()
